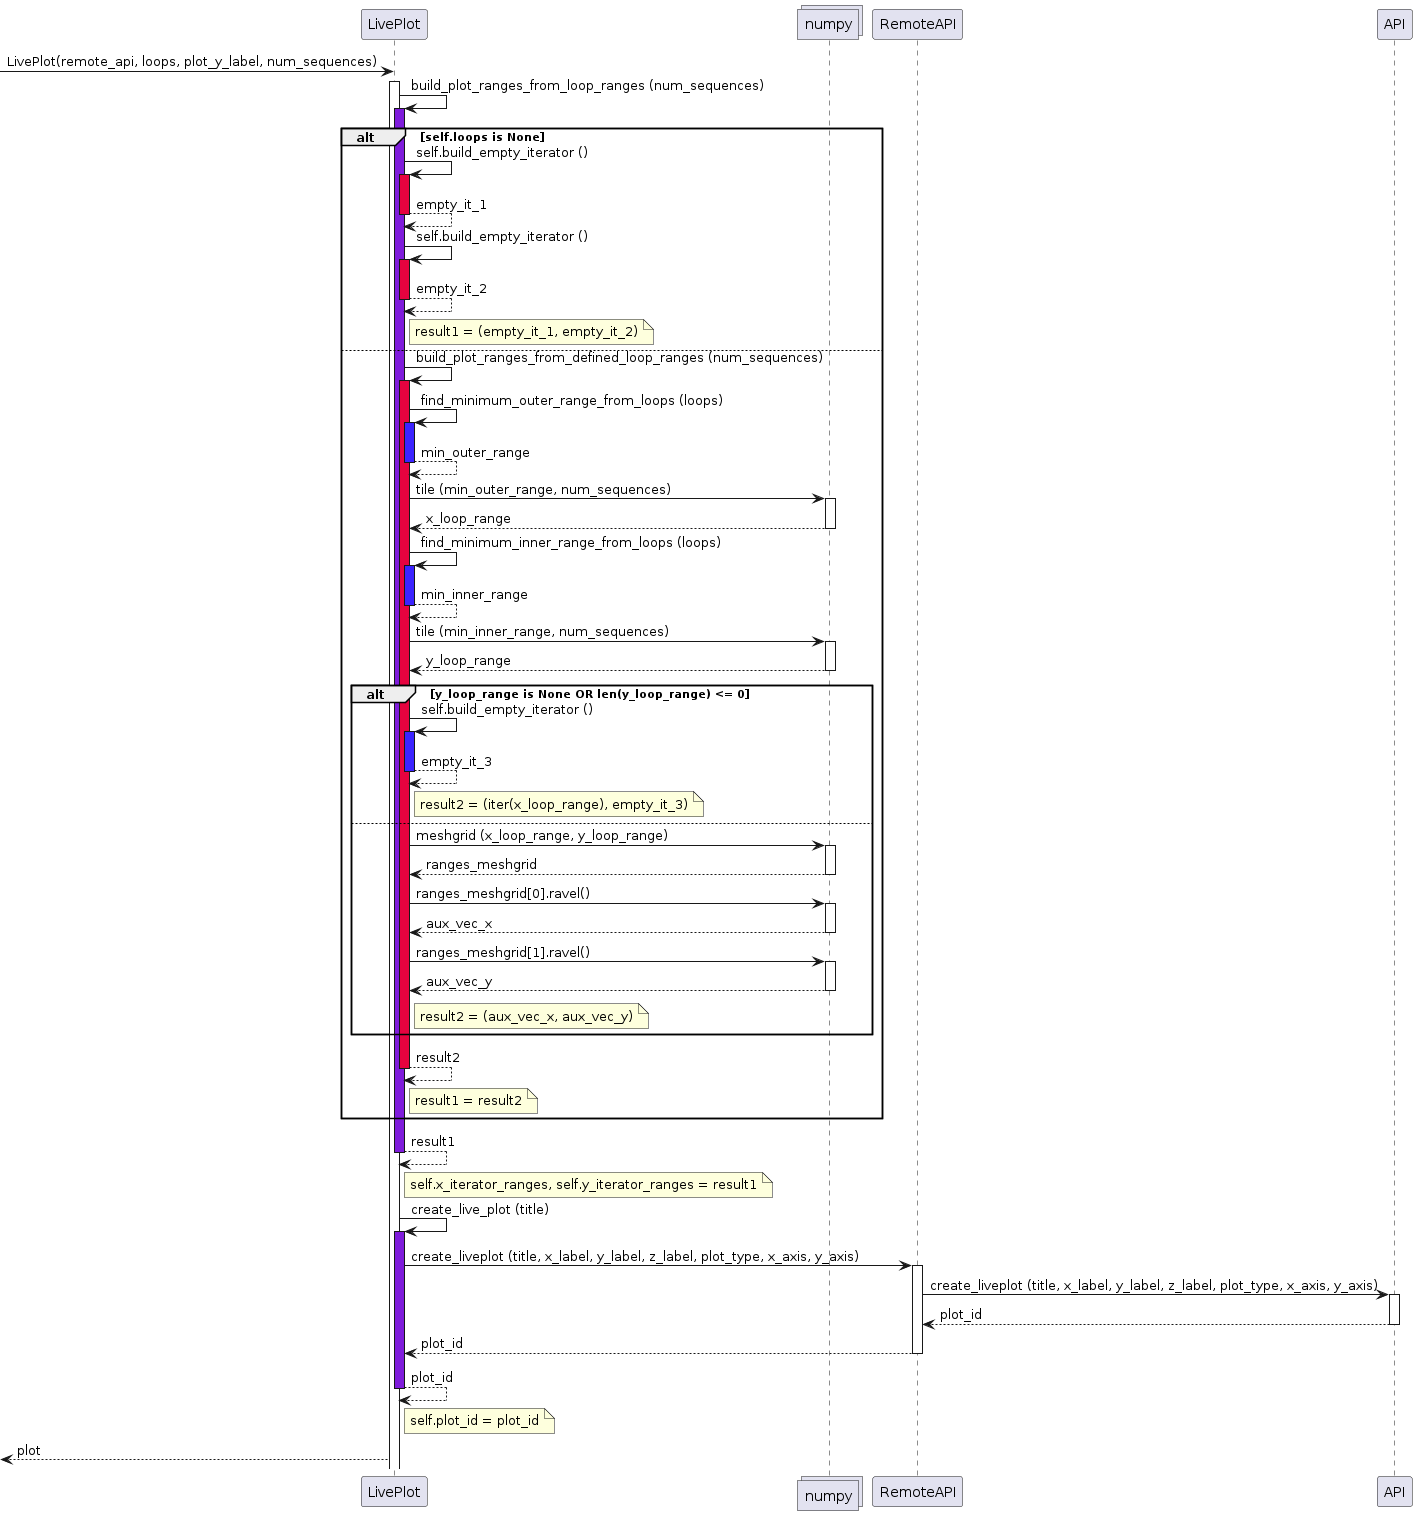

The diagram above was rendered by PlantUML. Its source (embedded in the PNG):
@startuml
participant LivePlot as liveplot
collections numpy as np
participant RemoteAPI as remote_api
participant API as api

[-> liveplot **: LivePlot(remote_api, loops, plot_y_label, num_sequences)
activate liveplot
liveplot -> liveplot: build_plot_ranges_from_loop_ranges (num_sequences)
activate liveplot #7F1CDB
alt self.loops is None
      liveplot -> liveplot: self.build_empty_iterator ()
      activate liveplot #E6033F
      return empty_it_1
      liveplot -> liveplot: self.build_empty_iterator ()
      activate liveplot #E6033F
      return empty_it_2
      note right of liveplot: result1 = (empty_it_1, empty_it_2)
else
      liveplot -> liveplot: build_plot_ranges_from_defined_loop_ranges (num_sequences)
      activate liveplot #E6033F
      liveplot -> liveplot: find_minimum_outer_range_from_loops (loops)
      activate liveplot #3B23FF
      return min_outer_range
      liveplot -> np ++: tile (min_outer_range, num_sequences)
      return x_loop_range
      liveplot -> liveplot: find_minimum_inner_range_from_loops (loops)
      activate liveplot #3B23FF
      return min_inner_range
      liveplot -> np ++: tile (min_inner_range, num_sequences)
      return y_loop_range
      alt y_loop_range is None OR len(y_loop_range) <= 0
            liveplot -> liveplot: self.build_empty_iterator ()
            activate liveplot #3B23FF
            return empty_it_3
            note right of liveplot: result2 = (iter(x_loop_range), empty_it_3)
      else
            liveplot -> np ++: meshgrid (x_loop_range, y_loop_range)
            return ranges_meshgrid
            liveplot -> np ++: ranges_meshgrid[0].ravel()
            return aux_vec_x
            liveplot -> np ++: ranges_meshgrid[1].ravel()
            return aux_vec_y
            note right of liveplot: result2 = (aux_vec_x, aux_vec_y)
      end
      return result2
      note right of liveplot: result1 = result2           
end
return result1
note right of liveplot: self.x_iterator_ranges, self.y_iterator_ranges = result1
liveplot -> liveplot: create_live_plot (title)
activate liveplot #7F1CDB
liveplot -> remote_api ++: create_liveplot (title, x_label, y_label, z_label, plot_type, x_axis, y_axis)
remote_api -> api ++: create_liveplot (title, x_label, y_label, z_label, plot_type, x_axis, y_axis)
return plot_id
return plot_id
return plot_id
note right of liveplot: self.plot_id = plot_id
[<-- liveplot: plot
@enduml